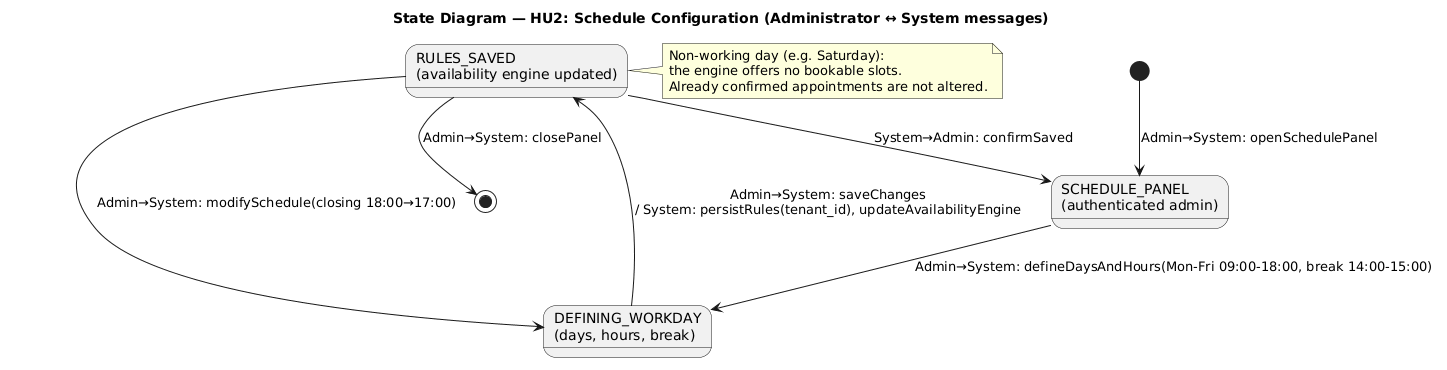

The diagram above was rendered by PlantUML. Its source (embedded in the PNG):
@startuml
title State Diagram — HU2: Schedule Configuration (Administrator ↔ System messages)

' Refines the context-state SCHEDULE_CONFIGURATION (HU2).
' Actors: Business Administrator (authenticated) <-> System.

state "SCHEDULE_PANEL\n(authenticated admin)" as panel
state "DEFINING_WORKDAY\n(days, hours, break)" as defining
state "RULES_SAVED\n(availability engine updated)" as saved

[*] --> panel : Admin→System: openSchedulePanel

panel --> defining : Admin→System: defineDaysAndHours(Mon-Fri 09:00-18:00, break 14:00-15:00)

defining --> saved : Admin→System: saveChanges\n/ System: persistRules(tenant_id), updateAvailabilityEngine
saved --> panel : System→Admin: confirmSaved

saved --> defining : Admin→System: modifySchedule(closing 18:00→17:00)

saved --> [*] : Admin→System: closePanel

note right of saved
  Non-working day (e.g. Saturday):
  the engine offers no bookable slots.
  Already confirmed appointments are not altered.
end note
@enduml